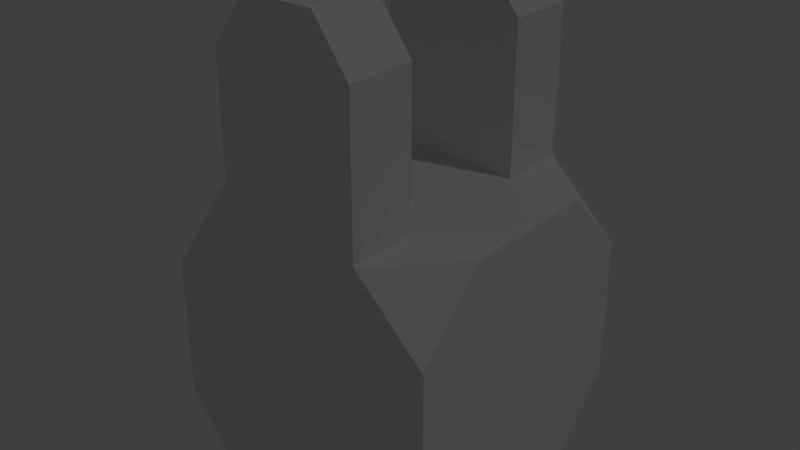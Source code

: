 # Source: link4.blend  (saved by Blender 2.75.0; exported with 4.5.12 LTS)
import bpy
from mathutils import Matrix  # noqa: F401  (used for matrix-valued properties, if any)

bpy.ops.wm.read_factory_settings(use_empty=True)
scene = bpy.context.scene
scene.name = 'Scene'

# ---- collections
col_collection_1 = bpy.data.collections.new('Collection 1'); scene.collection.children.link(col_collection_1)

# ---- world
world_world = bpy.data.worlds.new('World'); scene.world = world_world
world_world.color = (0.05088, 0.05088, 0.05088)
world_world.use_sun_shadow = False
world_world.sun_shadow_jitter_overblur = 0.0
world_world.cycles.sampling_method = 'MANUAL'
world_world.cycles.sample_map_resolution = 256

# ---- lights
light_lamp = bpy.data.lights.new('Lamp', 'POINT')
light_lamp.transmission_factor = 0.0
light_lamp.cutoff_distance = 30.0
light_lamp.energy = 100.0
light_lamp.shadow_buffer_clip_start = 1.001
light_lamp.shadow_soft_size = 0.1
light_lamp.shadow_maximum_resolution = 0.006
light_lamp.use_absolute_resolution = True
light_lamp.cycles.use_multiple_importance_sampling = False

# ---- meshes
me_cube_004 = bpy.data.meshes.new('Cube.004')
me_cube_004.from_pydata([(1.0, 1.0, 0.0), (1.0, 0.0, 1.0), (1.0, -1.0, 0.0), (1.0, 0.0, -1.0), (1.0, 1.0, -0.5), (1.0, -0.5, 1.0), (1.0, -1.0, -0.5), (1.0, 0.5, -1.0), (1.0, 1.0, 0.5), (1.0, 0.5, 1.0), (1.0, -1.0, 0.5), (1.0, -0.5, -1.0), (1.0, 0.5, 0.0), (1.0, -0.5, 0.0), (1.0, -0.5, -0.5), (1.0, 0.5, -0.5), (1.0, 0.5, 0.5), (1.0, -0.5, 0.5), (1.0, 1.0, 0.0), (1.0, -1.0, 0.0), (1.0, 1.0, -0.5), (1.0, -0.5, 1.0), (1.0, -1.0, -0.5), (1.0, 0.5, -1.0), (1.0, 1.0, 0.5), (1.0, 0.5, 1.0), (1.0, -1.0, 0.5), (1.0, -0.5, -1.0), (1.0, 0.5, 0.0), (1.0, -0.5, 0.0), (1.0, -0.5, -0.5), (1.0, 0.5, -0.5), (1.0, 0.5, 0.5), (1.0, -0.5, 0.5), (1.0, 1.0, 0.0), (1.0, -1.0, 0.0), (1.0, 1.0, -0.5), (1.0, -0.5, 1.0), (1.0, -1.0, -0.5), (1.0, 0.5, -1.0), (1.0, 1.0, 0.5), (1.0, 0.5, 1.0), (1.0, -1.0, 0.5), (1.0, -0.5, -1.0), (1.0, 0.5, 0.0), (1.0, -0.5, 0.0), (1.0, -0.5, -0.5), (1.0, 0.5, -0.5), (1.0, 0.5, 0.5), (1.0, -0.5, 0.5), (2.4, 1.0, 0.0), (2.4, -1.0, 0.0), (-1.0, 1.0, 0.5), (-1.0, -1.0, 0.0), (2.4, 0.5, 0.0), (2.4, -0.5, 0.0), (-0.5, -1.0, -1.0), (2.4, 1.0, -0.25), (2.4, 1.0, 0.25), (2.4, 0.5, -0.25), (-1.0, 1.0, -0.5), (2.4, 0.5, 0.25), (2.4, -1.0, -0.25), (2.4, -1.0, 0.25), (2.4, -0.5, -0.25), (2.4, -0.5, 0.25), (1.0, 0.75, 0.5), (1.7, 1.0, 0.5), (1.7, 0.5, 0.5), (1.7, -1.0, 0.5), (1.7, -0.5, 0.5), (1.0, -0.75, 0.5), (1.0, 0.75, -0.5), (0.0, 1.0, -1.0), (1.7, 0.5, -0.5), (1.7, 1.0, -0.5), (1.0, -0.75, -0.5), (1.0, -1.0, -0.125), (1.7, -1.0, -0.5), (1.7, -0.5, -0.5), (1.0, 0.875, 0.5), (1.35, 1.0, 0.5), (2.05, 0.5, 0.5), (1.0, 0.625, 0.5), (2.05, 1.0, 0.5), (1.35, 0.5, 0.5), (2.4, 1.0, -0.125), (2.4, 1.0, 0.125), (2.4, 0.5, -0.125), (0.0, 1.0, 1.0), (2.4, 0.5, 0.125), (1.0, 1.0, -0.375), (0.5, 1.0, -1.0), (1.0, 1.0, 0.125), (1.0, 1.0, -0.25), (2.4, -1.0, -0.125), (2.4, -1.0, 0.125), (2.4, -0.5, -0.125), (-1.0, -1.0, -0.5), (2.4, -0.5, 0.125), (-0.5, 1.0, 1.0), (0.5, -1.0, 1.0), (0.0, -1.0, 1.0), (1.0, -1.0, -0.375), (0.5, -1.0, -1.0), (1.0, -1.0, 0.25), (2.05, -1.0, 0.5), (1.35, -0.5, 0.5), (1.0, -0.625, 0.5), (1.0, -1.0, 0.375), (1.35, -1.0, 0.5), (2.05, -0.5, 0.5), (1.0, -0.875, 0.5), (1.0, 0.875, -0.5), (-1.0, 1.0, 0.0), (1.35, 0.5, -0.5), (2.05, 1.0, -0.5), (1.0, 1.0, 0.375), (1.0, 0.625, -0.5), (1.0, 1.0, 0.25), (2.05, 0.5, -0.5), (1.35, 1.0, -0.5), (0.5, 1.0, 1.0), (1.0, 1.0, -0.125), (-0.5, 1.0, -1.0), (1.0, -0.625, -0.5), (1.35, -1.0, -0.5), (2.05, -0.5, -0.5), (1.0, -0.875, -0.5), (-0.5, -1.0, 1.0), (2.05, -1.0, -0.5), (1.35, -0.5, -0.5), (-1.0, -1.0, 0.5), (1.0, -1.0, 0.125), (0.0, -1.0, -1.0), (1.0, -1.0, -0.25), (-1.0, 0.0, 1.0), (-1.0, 0.0, -1.0), (-1.0, 1.0, 0.25), (-1.0, 1.0, -0.25), (-1.0, -1.0, 0.25), (-1.0, -1.0, -0.25), (-1.0, 0.5, 1.0), (-1.0, -0.5, -1.0), (-1.0, 1.0, 0.125), (-1.0, 1.0, -0.125), (-1.0, -1.0, 0.125), (-1.0, -1.0, -0.125), (-1.0, -1.0, 0.625), (-1.0, -0.5, 1.0), (-1.0, 1.0, -0.625), (-1.0, 0.5, -1.0), (-1.0, -1.0, -0.625), (-1.0, 1.0, 0.375), (-1.0, 1.0, -0.375), (-1.0, 1.0, 0.625), (-1.0, -1.0, 0.375), (-1.0, -1.0, -0.375), (-1.0, 0.5171, -1.0)], [], [(17, 5, 21, 33), (15, 7, 23, 31), (16, 12, 28, 32), (4, 91, 94, 123, 0, 18, 20), (45, 49, 107, 70, 111, 65, 99, 55, 97, 64, 127, 79, 131, 46), (19, 22, 38, 35), (25, 32, 48, 41), (26, 19, 35, 42), (26, 42, 37, 21, 5, 101, 10), (29, 33, 49, 45), (27, 30, 46, 43), (36, 39, 23, 7, 92, 4, 20), (41, 40, 24, 8, 122, 9, 25), (100, 89, 122, 8, 117, 119, 93, 0, 123, 94, 91, 4, 92, 73, 124, 150, 60, 154, 139, 145, 114, 144, 138, 153, 52, 155), (11, 14, 30, 27), (9, 16, 32, 25), (36, 113, 72, 118, 47, 39), (27, 43, 38, 22, 6, 104, 11), (10, 109, 105, 133, 2, 19, 26), (12, 15, 31, 28), (0, 93, 119, 117, 8, 24, 18), (13, 17, 33, 29), (2, 77, 135, 103, 6, 22, 19), (14, 13, 29, 30), (46, 125, 76, 128, 38, 43), (40, 80, 66, 83, 48, 85, 68, 82, 84, 67, 81), (49, 37, 42, 112, 71, 108), (49, 108, 71, 112, 42, 110, 69, 106, 111, 70, 107), (41, 48, 83, 66, 80, 40), (31, 23, 39, 47), (30, 29, 45, 46), (33, 21, 37, 49), (18, 24, 40, 34), (32, 28, 44, 48), (20, 18, 34, 36), (28, 31, 47, 44), (47, 118, 72, 113, 36, 121, 75, 116, 120, 74, 115), (42, 35, 38, 126, 78, 130, 62, 95, 51, 96, 63, 106, 69, 110), (5, 1, 9, 122, 89, 100, 142, 136, 149, 129, 102, 101), (38, 128, 76, 125, 46, 131, 79, 127, 130, 78, 126), (65, 63, 96, 51, 95, 62, 64, 97, 55, 99), (3, 7, 15, 12, 16, 9, 1, 5, 17, 13, 14, 11), (34, 40, 81, 67, 84, 58, 87, 50, 86, 57, 116, 75, 121, 36), (87, 58, 61, 90, 54, 88, 59, 57, 86, 50), (61, 82, 68, 85, 48, 44, 47, 115, 74, 120, 59, 88, 54, 90), (82, 61, 58, 84), (111, 106, 63, 65), (130, 127, 64, 62), (116, 57, 59, 120), (101, 102, 129, 148, 132, 156, 140, 146, 53, 147, 141, 157, 98, 152, 56, 134, 104, 6, 103, 135, 77, 2, 133, 105, 109, 10), (149, 136, 142, 155, 52, 153, 138, 144, 114, 145, 139, 154, 60, 150, 151, 137, 143, 152, 98, 157, 141, 147, 53, 146, 140, 156, 132, 148), (143, 137, 151, 158, 124, 73, 92, 7, 3, 11, 104, 134, 56), (124, 158, 151, 150), (142, 100, 155), (148, 129, 149), (152, 143, 56)])
me_cube_004.use_remesh_preserve_volume = False
me_cube_004.use_remesh_preserve_attributes = False
me_cube_004.use_mirror_vertex_groups = False
me_cube_004.update()

# ---- objects
ob_cube_003 = bpy.data.objects.new('Cube.003', me_cube_004)
ob_lamp = bpy.data.objects.new('Lamp', light_lamp)

# ---- transforms, parenting, visibility, modifiers, constraints
ob_cube_003.location = (0.0, 0.0, 0.0)
ob_cube_003.rotation_euler = (-0.0, -1.571, 0.0)
ob_cube_003.scale = (0.05, 0.05, 0.05)
ob_cube_003.lineart.crease_threshold = 0.0
ob_lamp.location = (4.076, 1.005, 6.216)
ob_lamp.rotation_euler = (0.6503, 0.05522, 1.866)
ob_lamp.lock_rotations_4d = False
ob_lamp.empty_display_type = 'ARROWS'
ob_lamp.color = (0.0, 0.0, 0.0, 0.0)
ob_lamp.lineart.crease_threshold = 0.0

# ---- collection membership
col_collection_1.objects.link(ob_cube_003)
col_collection_1.objects.link(ob_lamp)

# ---- scene / render settings (as saved in the file)
scene.frame_start = 1; scene.frame_end = 1; scene.frame_set(3)
scene.render.engine = 'BLENDER_EEVEE_NEXT'
scene.render.resolution_percentage = 50
scene.render.dither_intensity = 0.0
scene.cycles.use_denoising = False
scene.cycles.samples = 10
scene.cycles.sampling_pattern = 'TABULATED_SOBOL'
scene.cycles.light_sampling_threshold = 0.0
scene.cycles.use_adaptive_sampling = False
scene.cycles.use_light_tree = False
scene.cycles.blur_glossy = 0.0
scene.cycles.volume_bounces = 1
scene.cycles.pixel_filter_type = 'GAUSSIAN'
scene.cycles.sample_clamp_indirect = 0.0
scene.view_settings.view_transform = 'Standard'
bpy.context.view_layer.update()

# ---- added for rendering (the .blend has no active camera): camera
cam_auto = bpy.data.cameras.new('AutoCamera')
cam_auto.lens = 50.0
cam_auto.sensor_width = 36.0
cam_auto.clip_end = 1000.0
ob_auto_camera = bpy.data.objects.new('AutoCamera', cam_auto)
scene.collection.objects.link(ob_auto_camera)
ob_auto_camera.location = (0.204598, -0.245518, 0.198679)
ob_auto_camera.rotation_euler = (1.09748, -7.21219e-08, 0.694738)
scene.camera = ob_auto_camera
bpy.context.view_layer.update()
